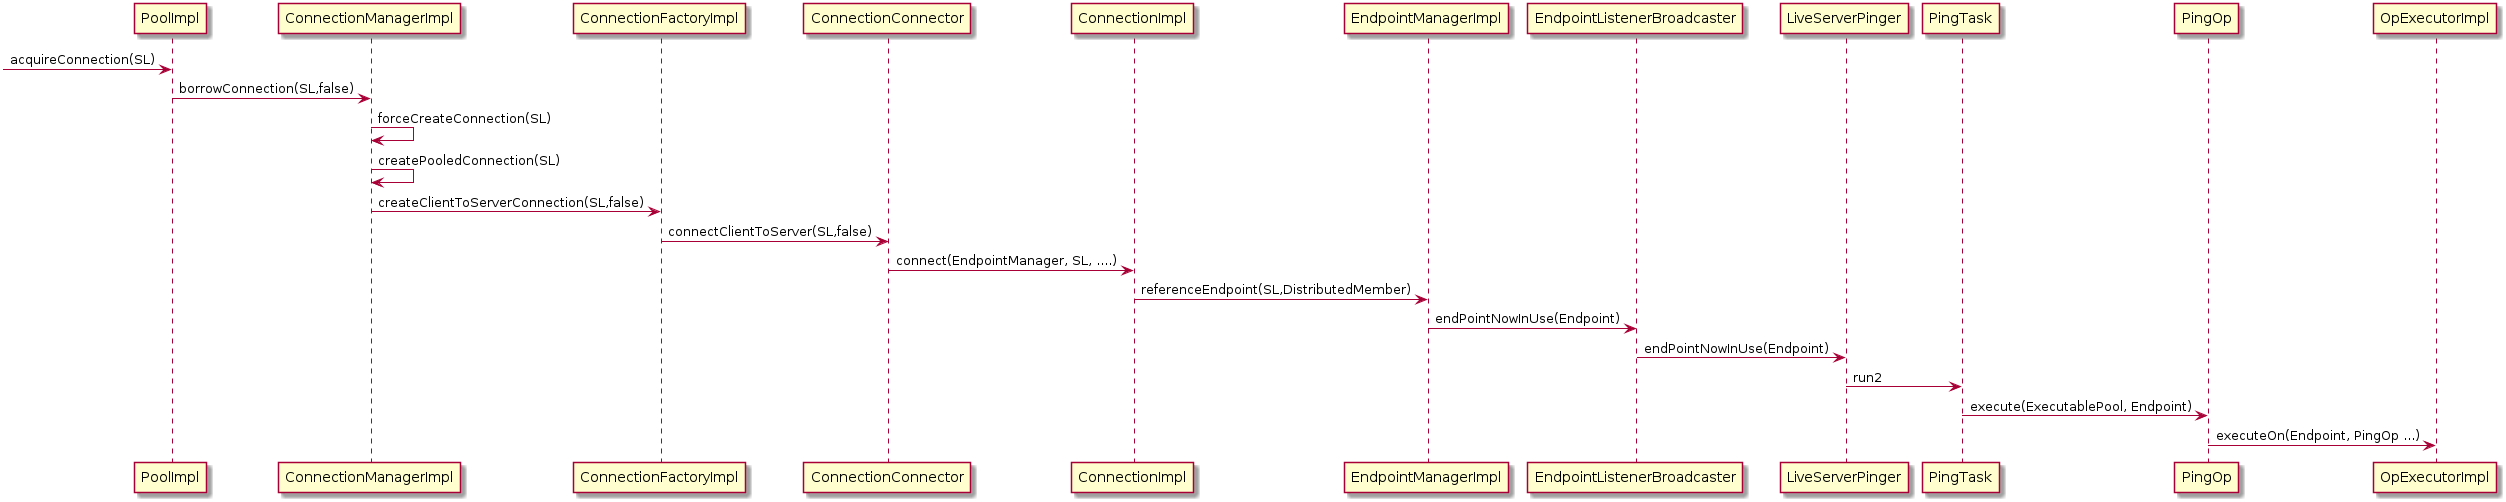

The diagram above was rendered by PlantUML. Its source (embedded in the PNG):
@startuml
-> PoolImpl : acquireConnection(SL)
PoolImpl -> ConnectionManagerImpl: borrowConnection(SL,false)
ConnectionManagerImpl -> ConnectionManagerImpl: forceCreateConnection(SL)
ConnectionManagerImpl -> ConnectionManagerImpl: createPooledConnection(SL)
ConnectionManagerImpl -> ConnectionFactoryImpl : createClientToServerConnection(SL,false)
ConnectionFactoryImpl -> ConnectionConnector : connectClientToServer(SL,false)
ConnectionConnector -> ConnectionImpl : connect(EndpointManager, SL, ....)
ConnectionImpl -> EndpointManagerImpl : referenceEndpoint(SL,DistributedMember)
EndpointManagerImpl -> EndpointListenerBroadcaster : endPointNowInUse(Endpoint)
EndpointListenerBroadcaster -> LiveServerPinger : endPointNowInUse(Endpoint)
LiveServerPinger -> PingTask : run2
PingTask -> PingOp : execute(ExecutablePool, Endpoint)
PingOp -> OpExecutorImpl : executeOn(Endpoint, PingOp ...)
@enduml